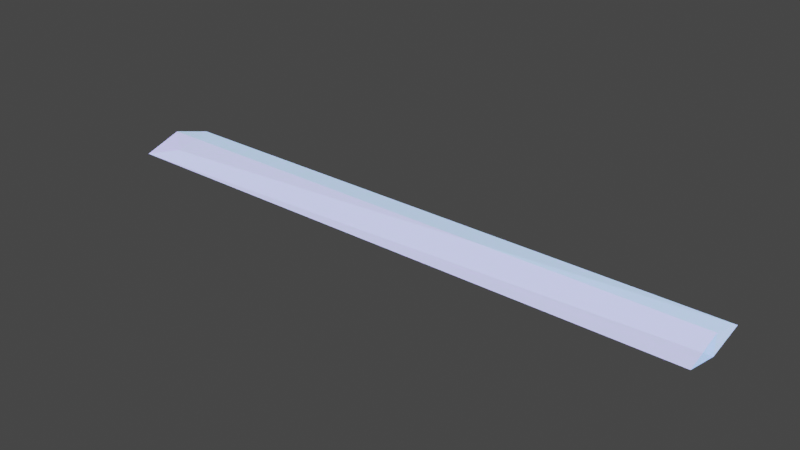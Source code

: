 # Source: barrier.blend  (saved by Blender 3.6.13; exported with 4.5.12 LTS)
import bpy
from mathutils import Matrix  # noqa: F401  (used for matrix-valued properties, if any)

bpy.ops.wm.read_factory_settings(use_empty=True)
scene = bpy.context.scene
scene.name = 'Scene'

# ---- collections
col_collection = bpy.data.collections.new('Collection'); scene.collection.children.link(col_collection)

# ---- images (referenced by path relative to the original .blend; pixels are not part of the script)
import os
ASSET_DIR = os.environ.get("B2B_ASSET_DIR", "")  # directory of the original .blend (textures are referenced by path, not embedded)
HERE = os.path.dirname(os.path.abspath(__file__))  # packed textures are extracted next to this script under _unpacked/

def load_image(name, relpath, width, height, colorspace="sRGB"):
    """Load a texture the original file referenced (path relative to the .blend, or extracted next to this script)."""
    p = next((c for c in (os.path.join(HERE, relpath), os.path.join(ASSET_DIR, relpath)) if relpath and os.path.exists(c)), "")
    if p:
        img = bpy.data.images.load(p, check_existing=True)
        img.name = name
    else:  # same state as the original file: an image datablock whose file is absent (Cycles renders it pink)
        img = bpy.data.images.new(name, width, height)
        img.source = "FILE"
        img.filepath = "//" + (relpath or name)
    img.colorspace_settings.name = colorspace
    return img
img_rrr_png = load_image('rrr.png', 'rrr.png', 1024, 1024, 'sRGB')

# ---- materials (node trees are filled in below, after node groups)
mat_material_001 = bpy.data.materials.new('Material.001')
mat_material_001.surface_render_method = 'BLENDED'
mat_material_001.blend_method = 'BLEND'
mat_material_001.use_transparent_shadow = False

# ---- material node trees
mat_material_001.use_nodes = True; mat_material_001.node_tree.nodes.clear()
_N = mat_material_001.node_tree.nodes; _L = mat_material_001.node_tree.links
n0 = _N.new('ShaderNodeOutputMaterial'); n0.name = 'Material Output'; n0.location = (300, 300)
n1 = _N.new('ShaderNodeBsdfPrincipled'); n1.name = 'Principled BSDF'; n1.location = (10, 300)
n1.distribution = 'GGX'
n1.subsurface_method = 'RANDOM_WALK_SKIN'
n1.inputs[3].default_value = 1.45
n1.inputs[4].default_value = 0.4955
n1.inputs[27].default_value = (0.1583, 0.5539, 0.538, 1.0)
n1.inputs[28].default_value = 1.7
n2 = _N.new('ShaderNodeMapping'); n2.name = 'Mapping'; n2.location = (-494, 388)
n3 = _N.new('ShaderNodeTexCoord'); n3.name = 'Texture Coordinate'; n3.location = (-674, 388)
n4 = _N.new('ShaderNodeTexImage'); n4.name = 'Image Texture'; n4.location = (-314, 388)
n4.image = img_rrr_png
_L.new(n1.outputs[0], n0.inputs[0])
_L.new(n2.outputs[0], n4.inputs[0])
_L.new(n3.outputs[2], n2.inputs[0])
_L.new(n4.outputs[0], n1.inputs[0])
n0.is_active_output = True

# ---- world
world_world = bpy.data.worlds.new('World'); scene.world = world_world
world_world.use_nodes = True; world_world.node_tree.nodes.clear()
_N = world_world.node_tree.nodes; _L = world_world.node_tree.links
n0 = _N.new('ShaderNodeOutputWorld'); n0.name = 'World Output'; n0.location = (300, 300)
n1 = _N.new('ShaderNodeBackground'); n1.name = 'Background'; n1.location = (10, 300)
n1.inputs[0].default_value = (0.05088, 0.05088, 0.05088, 1.0)
_L.new(n1.outputs[0], n0.inputs[0])
n0.is_active_output = True
world_world.color = (0.05088, 0.05088, 0.05088)
world_world.use_sun_shadow = False
world_world.sun_shadow_jitter_overblur = 0.0

# ---- meshes
me_cube_001 = bpy.data.meshes.new('Cube.001')
me_cube_001.from_pydata([(-12.79, -1.612, -0.01718), (-12.79, 1.634, -0.01718), (12.42, -1.612, -0.01718), (12.42, 1.634, -0.01718), (-12.79, 0.011, -0.3786), (-12.79, 0.011, 0.4961), (12.42, 0.011, -0.3786), (12.42, 0.011, 0.4961)], [], [(4, 5, 1), (6, 7, 2), (4, 6, 2, 0), (7, 5, 0, 2), (3, 1, 5, 7), (1, 3, 6, 4), (3, 7, 6), (0, 5, 4), (2, 0, 5, 4, 1, 3, 6, 7)])
_uv = me_cube_001.uv_layers.new(name='UVMap')
_uv.uv.foreach_set('vector', [0.5, 0.3978, 0.5, 0.6186, 0.9098, 0.489, 0.5, 0.3978, 0.5, 0.6186, 0.09016, 0.489, -2.855, 0.5, 3.855, 0.5, 3.855, 0.09016, -2.855, 0.09016, 3.855, 0.5, -2.855, 0.5, -2.855, 0.09016, 3.855, 0.09016, 3.855, 0.9098, -2.855, 0.9098, -2.855, 0.5, 3.855, 0.5, -2.855, 0.9098, 3.855, 0.9098, 3.855, 0.5, -2.855, 0.5, 0.9098, 0.489, 0.5, 0.6186, 0.5, 0.3978, 0.09016, 0.489, 0.5, 0.6186, 0.5, 0.3978, 3.855, 0.09016, -2.855, 0.09016, -2.855, 0.5, -2.855, 0.5, -2.855, 0.9098, 3.855, 0.9098, 3.855, 0.5, 3.855, 0.5])
me_cube_001.materials.append(mat_material_001)
me_cube_001.update()

# ---- objects
ob_barrier_col = bpy.data.objects.new('barrier-col', me_cube_001)

# ---- transforms, parenting, visibility, modifiers, constraints
ob_barrier_col.location = (0.0, 0.0, 0.0)

# ---- collection membership
col_collection.objects.link(ob_barrier_col)

# ---- scene / render settings (as saved in the file)
scene.frame_start = 1; scene.frame_end = 250; scene.frame_set(1)
scene.render.engine = 'BLENDER_EEVEE_NEXT'
scene.cycles.sampling_pattern = 'TABULATED_SOBOL'
scene.view_settings.view_transform = 'Filmic'
bpy.context.view_layer.update()

# ---- added for rendering (the .blend has no active camera and no usable light): camera, sun
cam_auto = bpy.data.cameras.new('AutoCamera')
cam_auto.lens = 50.0
cam_auto.sensor_width = 36.0
cam_auto.clip_end = 1000.0
ob_auto_camera = bpy.data.objects.new('AutoCamera', cam_auto)
scene.collection.objects.link(ob_auto_camera)
ob_auto_camera.location = (23.3524, -28.2331, 18.8882)
ob_auto_camera.rotation_euler = (1.09748, -7.21219e-08, 0.694738)
scene.camera = ob_auto_camera
light_auto_sun = bpy.data.lights.new('AutoSun', 'SUN')
light_auto_sun.energy = 3.0
light_auto_sun.angle = 0.0523599
ob_auto_sun = bpy.data.objects.new('AutoSun', light_auto_sun)
scene.collection.objects.link(ob_auto_sun)
ob_auto_sun.rotation_euler = (0.872665, 0.174533, 0.523599)
bpy.context.view_layer.update()
